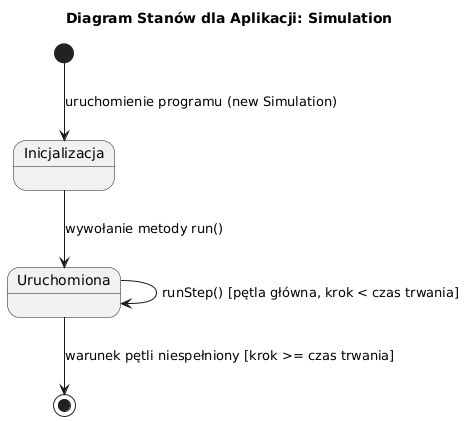

The diagram above was rendered by PlantUML. Its source (embedded in the PNG):
@startuml
title Diagram Stanów dla Aplikacji: Simulation

state "Inicjalizacja" as Init
state "Uruchomiona" as Running
state "Zakończona" as Finished <<end>>

[*] --> Init : uruchomienie programu (new Simulation)
Init --> Running : wywołanie metody run()
Running --> Running : runStep() [pętla główna, krok < czas trwania]
Running --> Finished : warunek pętli niespełniony [krok >= czas trwania]
@enduml